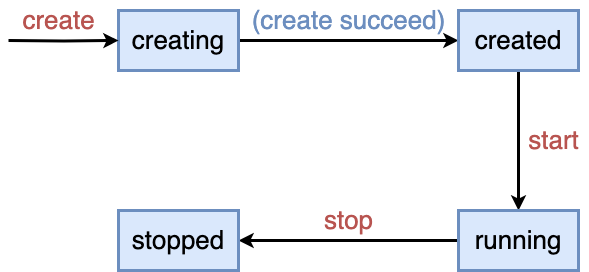

The diagram above was exported from draw.io. Its source (the exported page's mxGraphModel, read from the mxfile embedded in the PNG):
<mxGraphModel dx="890" dy="660" grid="1" gridSize="10" guides="1" tooltips="1" connect="1" arrows="1" fold="1" page="0" pageScale="1" pageWidth="827" pageHeight="1169" background="#ffffff" math="0" shadow="0">
  <root>
    <mxCell id="0" />
    <mxCell id="1" parent="0" />
    <mxCell id="oKLAq04qUOxT5syB1p7i-5" style="edgeStyle=orthogonalEdgeStyle;rounded=0;orthogonalLoop=1;jettySize=auto;html=1;strokeWidth=3;" edge="1" parent="1" source="oKLAq04qUOxT5syB1p7i-1" target="oKLAq04qUOxT5syB1p7i-2">
      <mxGeometry relative="1" as="geometry" />
    </mxCell>
    <mxCell id="oKLAq04qUOxT5syB1p7i-1" value="&lt;font style=&quot;font-size: 26px;&quot;&gt;creating&lt;/font&gt;" style="rounded=0;whiteSpace=wrap;html=1;strokeWidth=3;fillColor=#dae8fc;strokeColor=#6c8ebf;" vertex="1" parent="1">
      <mxGeometry x="300" y="310" width="120" height="60" as="geometry" />
    </mxCell>
    <mxCell id="oKLAq04qUOxT5syB1p7i-6" style="edgeStyle=orthogonalEdgeStyle;rounded=0;orthogonalLoop=1;jettySize=auto;html=1;strokeWidth=3;" edge="1" parent="1" source="oKLAq04qUOxT5syB1p7i-2" target="oKLAq04qUOxT5syB1p7i-3">
      <mxGeometry relative="1" as="geometry" />
    </mxCell>
    <mxCell id="oKLAq04qUOxT5syB1p7i-2" value="&lt;font style=&quot;font-size: 26px;&quot;&gt;created&lt;br&gt;&lt;/font&gt;" style="rounded=0;whiteSpace=wrap;html=1;strokeWidth=3;fillColor=#dae8fc;strokeColor=#6c8ebf;" vertex="1" parent="1">
      <mxGeometry x="640" y="310" width="120" height="60" as="geometry" />
    </mxCell>
    <mxCell id="oKLAq04qUOxT5syB1p7i-7" style="edgeStyle=orthogonalEdgeStyle;rounded=0;orthogonalLoop=1;jettySize=auto;html=1;strokeWidth=3;" edge="1" parent="1" source="oKLAq04qUOxT5syB1p7i-3" target="oKLAq04qUOxT5syB1p7i-4">
      <mxGeometry relative="1" as="geometry" />
    </mxCell>
    <mxCell id="oKLAq04qUOxT5syB1p7i-3" value="&lt;font style=&quot;font-size: 26px;&quot;&gt;running&lt;br&gt;&lt;/font&gt;" style="rounded=0;whiteSpace=wrap;html=1;strokeWidth=3;fillColor=#dae8fc;strokeColor=#6c8ebf;" vertex="1" parent="1">
      <mxGeometry x="640" y="510" width="120" height="60" as="geometry" />
    </mxCell>
    <mxCell id="oKLAq04qUOxT5syB1p7i-4" value="&lt;font style=&quot;font-size: 26px;&quot;&gt;stopped&lt;br&gt;&lt;/font&gt;" style="rounded=0;whiteSpace=wrap;html=1;strokeWidth=3;fillColor=#dae8fc;strokeColor=#6c8ebf;" vertex="1" parent="1">
      <mxGeometry x="300" y="510" width="120" height="60" as="geometry" />
    </mxCell>
    <mxCell id="oKLAq04qUOxT5syB1p7i-10" style="edgeStyle=orthogonalEdgeStyle;rounded=0;orthogonalLoop=1;jettySize=auto;html=1;strokeWidth=3;" edge="1" parent="1" target="oKLAq04qUOxT5syB1p7i-1">
      <mxGeometry relative="1" as="geometry">
        <mxPoint x="190" y="340" as="sourcePoint" />
      </mxGeometry>
    </mxCell>
    <mxCell id="oKLAq04qUOxT5syB1p7i-11" value="&lt;font color=&quot;#b85450&quot; style=&quot;font-size: 26px;&quot;&gt;create&lt;/font&gt;" style="text;html=1;align=center;verticalAlign=middle;resizable=0;points=[];autosize=1;strokeColor=none;fillColor=none;" vertex="1" parent="1">
      <mxGeometry x="190" y="300" width="100" height="40" as="geometry" />
    </mxCell>
    <mxCell id="oKLAq04qUOxT5syB1p7i-12" value="&lt;font color=&quot;#6c8ebf&quot; style=&quot;font-size: 26px;&quot;&gt;(create succeed)&lt;/font&gt;" style="text;html=1;align=center;verticalAlign=middle;resizable=0;points=[];autosize=1;strokeColor=none;fillColor=none;" vertex="1" parent="1">
      <mxGeometry x="420" y="300" width="220" height="40" as="geometry" />
    </mxCell>
    <mxCell id="oKLAq04qUOxT5syB1p7i-13" value="&lt;font color=&quot;#b85450&quot; style=&quot;font-size: 26px;&quot;&gt;start&lt;/font&gt;" style="text;html=1;align=center;verticalAlign=middle;resizable=0;points=[];autosize=1;strokeColor=none;fillColor=none;" vertex="1" parent="1">
      <mxGeometry x="700" y="420" width="70" height="40" as="geometry" />
    </mxCell>
    <mxCell id="oKLAq04qUOxT5syB1p7i-14" value="&lt;font color=&quot;#b85450&quot; style=&quot;font-size: 26px;&quot;&gt;stop&lt;/font&gt;" style="text;html=1;align=center;verticalAlign=middle;resizable=0;points=[];autosize=1;strokeColor=none;fillColor=none;" vertex="1" parent="1">
      <mxGeometry x="495" y="500" width="70" height="40" as="geometry" />
    </mxCell>
  </root>
</mxGraphModel>